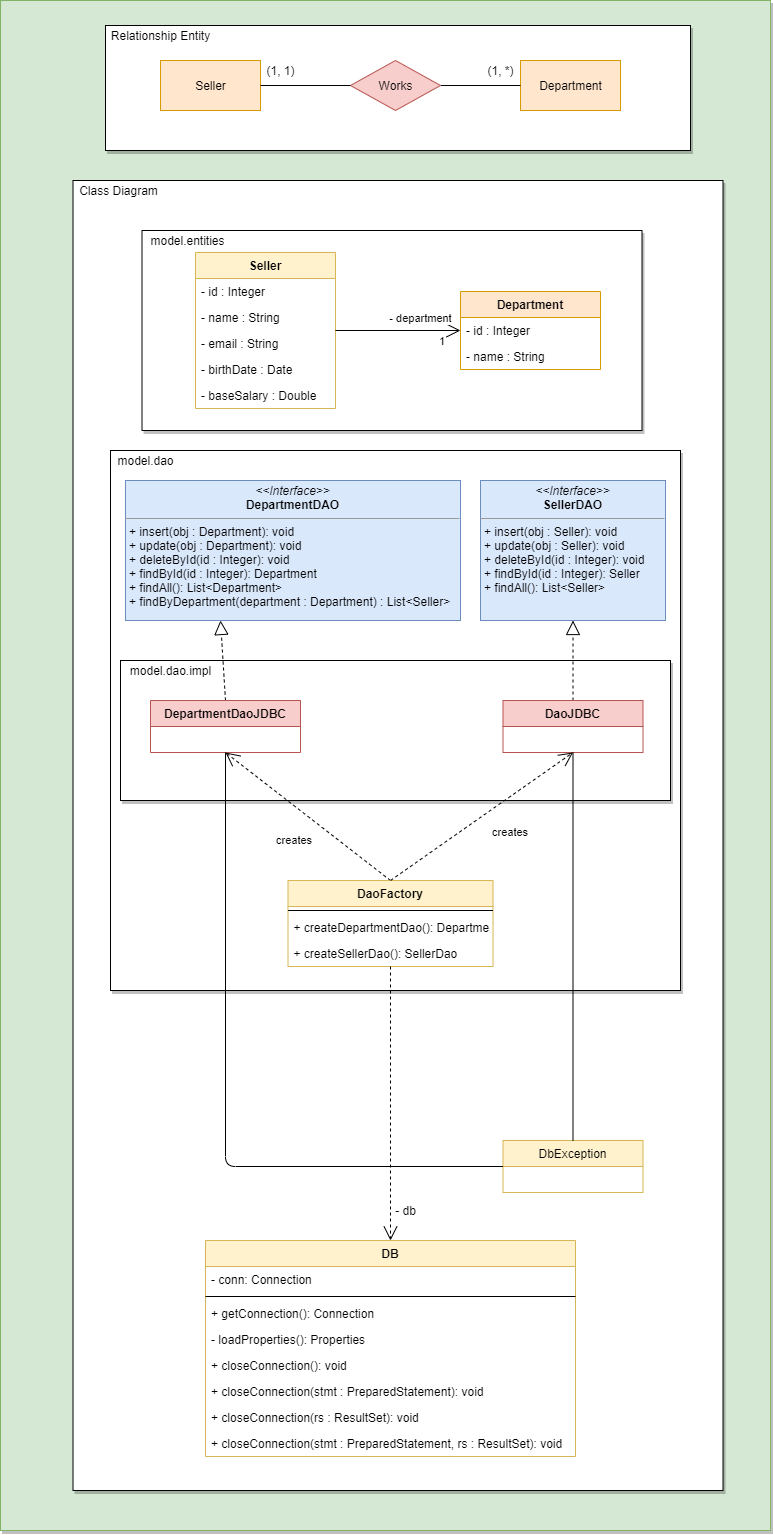

The diagram above was exported from draw.io. Its source (the exported page's mxGraphModel, read from the mxfile embedded in the PNG):
<mxGraphModel dx="1830" dy="1098" grid="1" gridSize="10" guides="1" tooltips="1" connect="1" arrows="1" fold="1" page="1" pageScale="1" pageWidth="1169" pageHeight="827" math="0" shadow="0">
  <root>
    <mxCell id="0" />
    <mxCell id="1" parent="0" />
    <mxCell id="iQAAdtvitkLVRgJCICjq-3" value="" style="rounded=0;whiteSpace=wrap;html=1;shadow=1;glass=0;sketch=0;labelBorderColor=none;fillColor=#d5e8d4;strokeColor=#82b366;" parent="1" vertex="1">
      <mxGeometry x="160" y="10" width="770" height="1530" as="geometry" />
    </mxCell>
    <mxCell id="gEQZA1gdGm3VA8bRfiPD-11" value="" style="rounded=0;whiteSpace=wrap;html=1;shadow=1;glass=0;sketch=0;labelBorderColor=none;" parent="1" vertex="1">
      <mxGeometry x="232.5" y="190" width="650" height="1310" as="geometry" />
    </mxCell>
    <mxCell id="gEQZA1gdGm3VA8bRfiPD-63" value="" style="rounded=0;whiteSpace=wrap;html=1;shadow=1;glass=0;sketch=0;" parent="1" vertex="1">
      <mxGeometry x="270" y="460" width="570" height="540" as="geometry" />
    </mxCell>
    <mxCell id="iQAAdtvitkLVRgJCICjq-1" value="" style="rounded=0;whiteSpace=wrap;html=1;shadow=1;glass=0;sketch=0;" parent="1" vertex="1">
      <mxGeometry x="280" y="670" width="550" height="140" as="geometry" />
    </mxCell>
    <mxCell id="gEQZA1gdGm3VA8bRfiPD-61" value="" style="rounded=0;whiteSpace=wrap;html=1;shadow=1;glass=0;sketch=0;" parent="1" vertex="1">
      <mxGeometry x="301.5" y="240" width="500" height="200" as="geometry" />
    </mxCell>
    <mxCell id="gEQZA1gdGm3VA8bRfiPD-9" value="" style="rounded=0;whiteSpace=wrap;html=1;shadow=1;glass=0;sketch=0;" parent="1" vertex="1">
      <mxGeometry x="265" y="35" width="585" height="125" as="geometry" />
    </mxCell>
    <mxCell id="gEQZA1gdGm3VA8bRfiPD-1" value="Seller" style="html=1;dashed=0;whitespace=wrap;fillColor=#ffe6cc;strokeColor=#d79b00;" parent="1" vertex="1">
      <mxGeometry x="320" y="70" width="100" height="50" as="geometry" />
    </mxCell>
    <mxCell id="gEQZA1gdGm3VA8bRfiPD-2" value="Department" style="html=1;dashed=0;whitespace=wrap;fillColor=#ffe6cc;strokeColor=#d79b00;" parent="1" vertex="1">
      <mxGeometry x="680" y="70" width="100" height="50" as="geometry" />
    </mxCell>
    <mxCell id="gEQZA1gdGm3VA8bRfiPD-3" value="" style="endArrow=none;html=1;exitX=1;exitY=0.5;exitDx=0;exitDy=0;entryX=0;entryY=0.5;entryDx=0;entryDy=0;startArrow=none;" parent="1" source="gEQZA1gdGm3VA8bRfiPD-4" target="gEQZA1gdGm3VA8bRfiPD-2" edge="1">
      <mxGeometry width="50" height="50" relative="1" as="geometry">
        <mxPoint x="700" y="180" as="sourcePoint" />
        <mxPoint x="750" y="130" as="targetPoint" />
      </mxGeometry>
    </mxCell>
    <mxCell id="gEQZA1gdGm3VA8bRfiPD-4" value="Works" style="shape=rhombus;html=1;dashed=0;whitespace=wrap;perimeter=rhombusPerimeter;fillColor=#f8cecc;strokeColor=#b85450;" parent="1" vertex="1">
      <mxGeometry x="510" y="70" width="90" height="50" as="geometry" />
    </mxCell>
    <mxCell id="gEQZA1gdGm3VA8bRfiPD-5" value="" style="endArrow=none;html=1;exitX=1;exitY=0.5;exitDx=0;exitDy=0;entryX=0;entryY=0.5;entryDx=0;entryDy=0;" parent="1" source="gEQZA1gdGm3VA8bRfiPD-1" target="gEQZA1gdGm3VA8bRfiPD-4" edge="1">
      <mxGeometry width="50" height="50" relative="1" as="geometry">
        <mxPoint x="430" y="95" as="sourcePoint" />
        <mxPoint x="680" y="95" as="targetPoint" />
      </mxGeometry>
    </mxCell>
    <mxCell id="gEQZA1gdGm3VA8bRfiPD-6" value="(1, 1)" style="text;html=1;align=center;verticalAlign=middle;resizable=0;points=[];autosize=1;strokeColor=none;" parent="1" vertex="1">
      <mxGeometry x="420" y="70" width="40" height="20" as="geometry" />
    </mxCell>
    <mxCell id="gEQZA1gdGm3VA8bRfiPD-7" value="(1, *)" style="text;html=1;align=center;verticalAlign=middle;resizable=0;points=[];autosize=1;strokeColor=none;" parent="1" vertex="1">
      <mxGeometry x="640" y="70" width="40" height="20" as="geometry" />
    </mxCell>
    <mxCell id="gEQZA1gdGm3VA8bRfiPD-10" value="Relationship Entity" style="text;html=1;align=center;verticalAlign=middle;resizable=0;points=[];autosize=1;strokeColor=none;" parent="1" vertex="1">
      <mxGeometry x="265" y="35" width="110" height="20" as="geometry" />
    </mxCell>
    <mxCell id="gEQZA1gdGm3VA8bRfiPD-12" value="Class Diagram" style="text;html=1;align=center;verticalAlign=middle;resizable=0;points=[];autosize=1;strokeColor=none;" parent="1" vertex="1">
      <mxGeometry x="232.5" y="190" width="90" height="20" as="geometry" />
    </mxCell>
    <mxCell id="gEQZA1gdGm3VA8bRfiPD-21" value="Seller" style="swimlane;fontStyle=1;childLayout=stackLayout;horizontal=1;startSize=26;fillColor=#fff2cc;horizontalStack=0;resizeParent=1;resizeParentMax=0;resizeLast=0;collapsible=1;marginBottom=0;strokeColor=#d6b656;" parent="1" vertex="1">
      <mxGeometry x="355" y="262" width="140" height="156" as="geometry">
        <mxRectangle x="290" y="480" width="60" height="26" as="alternateBounds" />
      </mxGeometry>
    </mxCell>
    <mxCell id="gEQZA1gdGm3VA8bRfiPD-22" value="- id : Integer" style="text;strokeColor=none;fillColor=none;align=left;verticalAlign=top;spacingLeft=4;spacingRight=4;overflow=hidden;rotatable=0;points=[[0,0.5],[1,0.5]];portConstraint=eastwest;" parent="gEQZA1gdGm3VA8bRfiPD-21" vertex="1">
      <mxGeometry y="26" width="140" height="26" as="geometry" />
    </mxCell>
    <mxCell id="gEQZA1gdGm3VA8bRfiPD-23" value="- name : String" style="text;strokeColor=none;fillColor=none;align=left;verticalAlign=top;spacingLeft=4;spacingRight=4;overflow=hidden;rotatable=0;points=[[0,0.5],[1,0.5]];portConstraint=eastwest;" parent="gEQZA1gdGm3VA8bRfiPD-21" vertex="1">
      <mxGeometry y="52" width="140" height="26" as="geometry" />
    </mxCell>
    <mxCell id="gEQZA1gdGm3VA8bRfiPD-24" value="- email : String" style="text;strokeColor=none;fillColor=none;align=left;verticalAlign=top;spacingLeft=4;spacingRight=4;overflow=hidden;rotatable=0;points=[[0,0.5],[1,0.5]];portConstraint=eastwest;" parent="gEQZA1gdGm3VA8bRfiPD-21" vertex="1">
      <mxGeometry y="78" width="140" height="26" as="geometry" />
    </mxCell>
    <mxCell id="gEQZA1gdGm3VA8bRfiPD-25" value="- birthDate : Date" style="text;strokeColor=none;fillColor=none;align=left;verticalAlign=top;spacingLeft=4;spacingRight=4;overflow=hidden;rotatable=0;points=[[0,0.5],[1,0.5]];portConstraint=eastwest;" parent="gEQZA1gdGm3VA8bRfiPD-21" vertex="1">
      <mxGeometry y="104" width="140" height="26" as="geometry" />
    </mxCell>
    <mxCell id="gEQZA1gdGm3VA8bRfiPD-26" value="- baseSalary : Double" style="text;strokeColor=none;fillColor=none;align=left;verticalAlign=top;spacingLeft=4;spacingRight=4;overflow=hidden;rotatable=0;points=[[0,0.5],[1,0.5]];portConstraint=eastwest;" parent="gEQZA1gdGm3VA8bRfiPD-21" vertex="1">
      <mxGeometry y="130" width="140" height="26" as="geometry" />
    </mxCell>
    <mxCell id="gEQZA1gdGm3VA8bRfiPD-29" value="1" style="endArrow=open;html=1;endSize=12;startArrow=none;startSize=14;startFill=0;edgeStyle=orthogonalEdgeStyle;align=left;verticalAlign=bottom;" parent="1" source="gEQZA1gdGm3VA8bRfiPD-21" target="gEQZA1gdGm3VA8bRfiPD-32" edge="1">
      <mxGeometry x="0.625" y="-20" relative="1" as="geometry">
        <mxPoint x="450" y="332" as="sourcePoint" />
        <mxPoint x="610" y="327" as="targetPoint" />
        <mxPoint as="offset" />
      </mxGeometry>
    </mxCell>
    <mxCell id="gEQZA1gdGm3VA8bRfiPD-38" value="- department" style="edgeLabel;html=1;align=center;verticalAlign=middle;resizable=0;points=[];" parent="gEQZA1gdGm3VA8bRfiPD-29" vertex="1" connectable="0">
      <mxGeometry x="0.7298" y="-1" relative="1" as="geometry">
        <mxPoint x="-24" y="-14" as="offset" />
      </mxGeometry>
    </mxCell>
    <mxCell id="gEQZA1gdGm3VA8bRfiPD-32" value="Department" style="swimlane;fontStyle=1;childLayout=stackLayout;horizontal=1;startSize=26;fillColor=#ffe6cc;horizontalStack=0;resizeParent=1;resizeParentMax=0;resizeLast=0;collapsible=1;marginBottom=0;strokeColor=#d79b00;" parent="1" vertex="1">
      <mxGeometry x="620" y="301" width="140" height="78" as="geometry">
        <mxRectangle x="620" y="480" width="60" height="26" as="alternateBounds" />
      </mxGeometry>
    </mxCell>
    <mxCell id="gEQZA1gdGm3VA8bRfiPD-33" value="- id : Integer" style="text;strokeColor=none;fillColor=none;align=left;verticalAlign=top;spacingLeft=4;spacingRight=4;overflow=hidden;rotatable=0;points=[[0,0.5],[1,0.5]];portConstraint=eastwest;" parent="gEQZA1gdGm3VA8bRfiPD-32" vertex="1">
      <mxGeometry y="26" width="140" height="26" as="geometry" />
    </mxCell>
    <mxCell id="gEQZA1gdGm3VA8bRfiPD-34" value="- name : String" style="text;strokeColor=none;fillColor=none;align=left;verticalAlign=top;spacingLeft=4;spacingRight=4;overflow=hidden;rotatable=0;points=[[0,0.5],[1,0.5]];portConstraint=eastwest;" parent="gEQZA1gdGm3VA8bRfiPD-32" vertex="1">
      <mxGeometry y="52" width="140" height="26" as="geometry" />
    </mxCell>
    <mxCell id="gEQZA1gdGm3VA8bRfiPD-42" value="&lt;p style=&quot;margin: 0px ; margin-top: 4px ; text-align: center&quot;&gt;&lt;i&gt;&amp;lt;&amp;lt;Interface&amp;gt;&amp;gt;&lt;/i&gt;&lt;br&gt;&lt;b&gt;DepartmentDAO&lt;/b&gt;&lt;/p&gt;&lt;hr size=&quot;1&quot;&gt;&lt;p style=&quot;margin: 0px ; margin-left: 4px&quot;&gt;+ insert(obj : Department): void&lt;br&gt;+ update(obj : Department): void&lt;br&gt;&lt;/p&gt;&lt;p style=&quot;margin: 0px ; margin-left: 4px&quot;&gt;+ deleteById(id : Integer): void&lt;br&gt;&lt;/p&gt;&lt;p style=&quot;margin: 0px ; margin-left: 4px&quot;&gt;+ findById(id : Integer): Department&amp;nbsp;&amp;nbsp;&lt;span&gt;&#09;&lt;/span&gt;&lt;/p&gt;&lt;p style=&quot;margin: 0px ; margin-left: 4px&quot;&gt;+ findAll(): List&amp;lt;Department&amp;gt;&lt;br&gt;&lt;/p&gt;&lt;p style=&quot;margin: 0px ; margin-left: 4px&quot;&gt;+ findByDepartment(department : Department) : List&amp;lt;Seller&amp;gt;&lt;/p&gt;" style="verticalAlign=top;align=left;overflow=fill;fontSize=12;fontFamily=Helvetica;html=1;fillColor=#dae8fc;strokeColor=#6c8ebf;" parent="1" vertex="1">
      <mxGeometry x="285" y="490" width="335" height="140" as="geometry" />
    </mxCell>
    <mxCell id="gEQZA1gdGm3VA8bRfiPD-43" value="&lt;p style=&quot;margin: 0px ; margin-top: 4px ; text-align: center&quot;&gt;&lt;i&gt;&amp;lt;&amp;lt;Interface&amp;gt;&amp;gt;&lt;/i&gt;&lt;br&gt;&lt;b&gt;SellerDAO&lt;/b&gt;&lt;/p&gt;&lt;hr size=&quot;1&quot;&gt;&lt;p style=&quot;margin: 0px ; margin-left: 4px&quot;&gt;+ insert(obj : Seller): void&lt;br&gt;+ update(obj : Seller): void&lt;br&gt;&lt;/p&gt;&lt;p style=&quot;margin: 0px ; margin-left: 4px&quot;&gt;+ deleteById(id : Integer): void&lt;br&gt;&lt;/p&gt;&lt;p style=&quot;margin: 0px ; margin-left: 4px&quot;&gt;+ findById(id : Integer): Seller&lt;/p&gt;&lt;p style=&quot;margin: 0px ; margin-left: 4px&quot;&gt;+ findAll(): List&amp;lt;Seller&amp;gt;&lt;br&gt;&lt;/p&gt;" style="verticalAlign=top;align=left;overflow=fill;fontSize=12;fontFamily=Helvetica;html=1;fillColor=#dae8fc;strokeColor=#6c8ebf;" parent="1" vertex="1">
      <mxGeometry x="640" y="490" width="185" height="140" as="geometry" />
    </mxCell>
    <mxCell id="gEQZA1gdGm3VA8bRfiPD-44" value="" style="endArrow=block;dashed=1;endFill=0;endSize=12;html=1;align=left;verticalAlign=bottom;exitX=0.5;exitY=0;exitDx=0;exitDy=0;" parent="1" source="gEQZA1gdGm3VA8bRfiPD-46" edge="1">
      <mxGeometry width="160" relative="1" as="geometry">
        <mxPoint x="510" y="800" as="sourcePoint" />
        <mxPoint x="380" y="630" as="targetPoint" />
      </mxGeometry>
    </mxCell>
    <mxCell id="gEQZA1gdGm3VA8bRfiPD-45" value="" style="endArrow=block;dashed=1;endFill=0;endSize=12;html=1;align=left;verticalAlign=bottom;entryX=0.5;entryY=1;entryDx=0;entryDy=0;exitX=0.5;exitY=0;exitDx=0;exitDy=0;" parent="1" source="gEQZA1gdGm3VA8bRfiPD-52" target="gEQZA1gdGm3VA8bRfiPD-43" edge="1">
      <mxGeometry width="160" relative="1" as="geometry">
        <mxPoint x="860" y="685" as="sourcePoint" />
        <mxPoint x="385" y="640" as="targetPoint" />
      </mxGeometry>
    </mxCell>
    <mxCell id="gEQZA1gdGm3VA8bRfiPD-46" value="DepartmentDaoJDBC" style="swimlane;fontStyle=1;childLayout=stackLayout;horizontal=1;startSize=26;fillColor=#f8cecc;horizontalStack=0;resizeParent=1;resizeParentMax=0;resizeLast=0;collapsible=1;marginBottom=0;strokeColor=#b85450;" parent="1" vertex="1">
      <mxGeometry x="310" y="710" width="150" height="52" as="geometry">
        <mxRectangle x="290" y="480" width="60" height="26" as="alternateBounds" />
      </mxGeometry>
    </mxCell>
    <mxCell id="gEQZA1gdGm3VA8bRfiPD-52" value="DaoJDBC" style="swimlane;fontStyle=1;childLayout=stackLayout;horizontal=1;startSize=26;fillColor=#f8cecc;horizontalStack=0;resizeParent=1;resizeParentMax=0;resizeLast=0;collapsible=1;marginBottom=0;strokeColor=#b85450;" parent="1" vertex="1">
      <mxGeometry x="662.5" y="710" width="140" height="52" as="geometry">
        <mxRectangle x="290" y="480" width="60" height="26" as="alternateBounds" />
      </mxGeometry>
    </mxCell>
    <mxCell id="gEQZA1gdGm3VA8bRfiPD-53" value="creates" style="endArrow=open;endSize=12;dashed=1;html=1;align=left;verticalAlign=bottom;exitX=0.5;exitY=0;exitDx=0;exitDy=0;entryX=0.5;entryY=1;entryDx=0;entryDy=0;" parent="1" source="gEQZA1gdGm3VA8bRfiPD-55" target="gEQZA1gdGm3VA8bRfiPD-46" edge="1">
      <mxGeometry x="0.0568" y="47" width="160" relative="1" as="geometry">
        <mxPoint x="470" y="735.58" as="sourcePoint" />
        <mxPoint x="630" y="735.58" as="targetPoint" />
        <mxPoint y="-1" as="offset" />
      </mxGeometry>
    </mxCell>
    <mxCell id="gEQZA1gdGm3VA8bRfiPD-55" value="DaoFactory" style="swimlane;fontStyle=1;align=center;verticalAlign=top;childLayout=stackLayout;horizontal=1;startSize=26;horizontalStack=0;resizeParent=1;resizeParentMax=0;resizeLast=0;collapsible=1;marginBottom=0;fillColor=#fff2cc;strokeColor=#d6b656;" parent="1" vertex="1">
      <mxGeometry x="447.5" y="890" width="205" height="86" as="geometry" />
    </mxCell>
    <mxCell id="gEQZA1gdGm3VA8bRfiPD-57" value="" style="line;strokeWidth=1;fillColor=none;align=left;verticalAlign=middle;spacingTop=-1;spacingLeft=3;spacingRight=3;rotatable=0;labelPosition=right;points=[];portConstraint=eastwest;" parent="gEQZA1gdGm3VA8bRfiPD-55" vertex="1">
      <mxGeometry y="26" width="205" height="8" as="geometry" />
    </mxCell>
    <mxCell id="gEQZA1gdGm3VA8bRfiPD-58" value="+ createDepartmentDao(): DepartmentDao" style="text;strokeColor=none;fillColor=none;align=left;verticalAlign=top;spacingLeft=4;spacingRight=4;overflow=hidden;rotatable=0;points=[[0,0.5],[1,0.5]];portConstraint=eastwest;" parent="gEQZA1gdGm3VA8bRfiPD-55" vertex="1">
      <mxGeometry y="34" width="205" height="26" as="geometry" />
    </mxCell>
    <mxCell id="gEQZA1gdGm3VA8bRfiPD-59" value="+ createSellerDao(): SellerDao" style="text;strokeColor=none;fillColor=none;align=left;verticalAlign=top;spacingLeft=4;spacingRight=4;overflow=hidden;rotatable=0;points=[[0,0.5],[1,0.5]];portConstraint=eastwest;" parent="gEQZA1gdGm3VA8bRfiPD-55" vertex="1">
      <mxGeometry y="60" width="205" height="26" as="geometry" />
    </mxCell>
    <mxCell id="gEQZA1gdGm3VA8bRfiPD-60" value="creates" style="endArrow=open;endSize=12;dashed=1;html=1;align=left;verticalAlign=bottom;exitX=0.5;exitY=0;exitDx=0;exitDy=0;entryX=0.5;entryY=1;entryDx=0;entryDy=0;" parent="1" source="gEQZA1gdGm3VA8bRfiPD-55" target="gEQZA1gdGm3VA8bRfiPD-52" edge="1">
      <mxGeometry x="-0.0594" y="-25" width="160" relative="1" as="geometry">
        <mxPoint x="560" y="900" as="sourcePoint" />
        <mxPoint x="385" y="772" as="targetPoint" />
        <mxPoint as="offset" />
      </mxGeometry>
    </mxCell>
    <mxCell id="gEQZA1gdGm3VA8bRfiPD-62" value="model.entities" style="text;html=1;align=center;verticalAlign=middle;resizable=0;points=[];autosize=1;strokeColor=none;" parent="1" vertex="1">
      <mxGeometry x="301.5" y="240" width="90" height="20" as="geometry" />
    </mxCell>
    <mxCell id="gEQZA1gdGm3VA8bRfiPD-64" value="model.dao" style="text;html=1;align=center;verticalAlign=middle;resizable=0;points=[];autosize=1;strokeColor=none;" parent="1" vertex="1">
      <mxGeometry x="270" y="460" width="70" height="20" as="geometry" />
    </mxCell>
    <mxCell id="iQAAdtvitkLVRgJCICjq-2" value="model.dao.impl" style="text;html=1;align=center;verticalAlign=middle;resizable=0;points=[];autosize=1;strokeColor=none;" parent="1" vertex="1">
      <mxGeometry x="280" y="670" width="100" height="20" as="geometry" />
    </mxCell>
    <mxCell id="iQAAdtvitkLVRgJCICjq-4" value="DB" style="swimlane;fontStyle=1;align=center;verticalAlign=top;childLayout=stackLayout;horizontal=1;startSize=26;horizontalStack=0;resizeParent=1;resizeParentMax=0;resizeLast=0;collapsible=1;marginBottom=0;fillColor=#fff2cc;strokeColor=#d6b656;" parent="1" vertex="1">
      <mxGeometry x="365" y="1250" width="370" height="216" as="geometry" />
    </mxCell>
    <mxCell id="iQAAdtvitkLVRgJCICjq-5" value="- conn: Connection" style="text;strokeColor=none;fillColor=none;align=left;verticalAlign=top;spacingLeft=4;spacingRight=4;overflow=hidden;rotatable=0;points=[[0,0.5],[1,0.5]];portConstraint=eastwest;" parent="iQAAdtvitkLVRgJCICjq-4" vertex="1">
      <mxGeometry y="26" width="370" height="26" as="geometry" />
    </mxCell>
    <mxCell id="iQAAdtvitkLVRgJCICjq-6" value="" style="line;strokeWidth=1;fillColor=none;align=left;verticalAlign=middle;spacingTop=-1;spacingLeft=3;spacingRight=3;rotatable=0;labelPosition=right;points=[];portConstraint=eastwest;" parent="iQAAdtvitkLVRgJCICjq-4" vertex="1">
      <mxGeometry y="52" width="370" height="8" as="geometry" />
    </mxCell>
    <mxCell id="iQAAdtvitkLVRgJCICjq-7" value="+ getConnection(): Connection" style="text;strokeColor=none;fillColor=none;align=left;verticalAlign=top;spacingLeft=4;spacingRight=4;overflow=hidden;rotatable=0;points=[[0,0.5],[1,0.5]];portConstraint=eastwest;" parent="iQAAdtvitkLVRgJCICjq-4" vertex="1">
      <mxGeometry y="60" width="370" height="26" as="geometry" />
    </mxCell>
    <mxCell id="iQAAdtvitkLVRgJCICjq-8" value="- loadProperties(): Properties" style="text;strokeColor=none;fillColor=none;align=left;verticalAlign=top;spacingLeft=4;spacingRight=4;overflow=hidden;rotatable=0;points=[[0,0.5],[1,0.5]];portConstraint=eastwest;" parent="iQAAdtvitkLVRgJCICjq-4" vertex="1">
      <mxGeometry y="86" width="370" height="26" as="geometry" />
    </mxCell>
    <mxCell id="iQAAdtvitkLVRgJCICjq-9" value="+ closeConnection(): void" style="text;strokeColor=none;fillColor=none;align=left;verticalAlign=top;spacingLeft=4;spacingRight=4;overflow=hidden;rotatable=0;points=[[0,0.5],[1,0.5]];portConstraint=eastwest;" parent="iQAAdtvitkLVRgJCICjq-4" vertex="1">
      <mxGeometry y="112" width="370" height="26" as="geometry" />
    </mxCell>
    <mxCell id="iQAAdtvitkLVRgJCICjq-10" value="+ closeConnection(stmt : PreparedStatement): void" style="text;strokeColor=none;fillColor=none;align=left;verticalAlign=top;spacingLeft=4;spacingRight=4;overflow=hidden;rotatable=0;points=[[0,0.5],[1,0.5]];portConstraint=eastwest;" parent="iQAAdtvitkLVRgJCICjq-4" vertex="1">
      <mxGeometry y="138" width="370" height="26" as="geometry" />
    </mxCell>
    <mxCell id="iQAAdtvitkLVRgJCICjq-11" value="+ closeConnection(rs : ResultSet): void" style="text;strokeColor=none;fillColor=none;align=left;verticalAlign=top;spacingLeft=4;spacingRight=4;overflow=hidden;rotatable=0;points=[[0,0.5],[1,0.5]];portConstraint=eastwest;" parent="iQAAdtvitkLVRgJCICjq-4" vertex="1">
      <mxGeometry y="164" width="370" height="26" as="geometry" />
    </mxCell>
    <mxCell id="iQAAdtvitkLVRgJCICjq-13" value="+ closeConnection(stmt : PreparedStatement, rs : ResultSet): void" style="text;strokeColor=none;fillColor=none;align=left;verticalAlign=top;spacingLeft=4;spacingRight=4;overflow=hidden;rotatable=0;points=[[0,0.5],[1,0.5]];portConstraint=eastwest;" parent="iQAAdtvitkLVRgJCICjq-4" vertex="1">
      <mxGeometry y="190" width="370" height="26" as="geometry" />
    </mxCell>
    <mxCell id="iQAAdtvitkLVRgJCICjq-18" value="DbException" style="swimlane;fontStyle=0;childLayout=stackLayout;horizontal=1;startSize=26;fillColor=#fff2cc;horizontalStack=0;resizeParent=1;resizeParentMax=0;resizeLast=0;collapsible=1;marginBottom=0;strokeColor=#d6b656;" parent="1" vertex="1">
      <mxGeometry x="662.5" y="1150" width="140" height="52" as="geometry" />
    </mxCell>
    <mxCell id="iQAAdtvitkLVRgJCICjq-27" value="" style="endArrow=open;endSize=12;dashed=1;html=1;align=left;verticalAlign=bottom;entryX=0.5;entryY=0;entryDx=0;entryDy=0;" parent="1" source="gEQZA1gdGm3VA8bRfiPD-59" target="iQAAdtvitkLVRgJCICjq-4" edge="1">
      <mxGeometry x="0.8595" y="10" width="160" relative="1" as="geometry">
        <mxPoint x="777.5" y="772" as="sourcePoint" />
        <mxPoint x="555" y="1260" as="targetPoint" />
        <mxPoint as="offset" />
      </mxGeometry>
    </mxCell>
    <mxCell id="iQAAdtvitkLVRgJCICjq-28" value="" style="endArrow=none;html=1;entryX=0.5;entryY=0;entryDx=0;entryDy=0;exitX=0.5;exitY=1;exitDx=0;exitDy=0;" parent="1" source="gEQZA1gdGm3VA8bRfiPD-52" target="iQAAdtvitkLVRgJCICjq-18" edge="1">
      <mxGeometry width="50" height="50" relative="1" as="geometry">
        <mxPoint x="520" y="1280" as="sourcePoint" />
        <mxPoint x="570" y="1230" as="targetPoint" />
      </mxGeometry>
    </mxCell>
    <mxCell id="iQAAdtvitkLVRgJCICjq-29" value="" style="endArrow=none;html=1;entryX=0;entryY=0.5;entryDx=0;entryDy=0;exitX=0.5;exitY=1;exitDx=0;exitDy=0;" parent="1" source="gEQZA1gdGm3VA8bRfiPD-46" target="iQAAdtvitkLVRgJCICjq-18" edge="1">
      <mxGeometry width="50" height="50" relative="1" as="geometry">
        <mxPoint x="742.5" y="772.0000000000002" as="sourcePoint" />
        <mxPoint x="742.5" y="1160" as="targetPoint" />
        <Array as="points">
          <mxPoint x="385" y="1176" />
        </Array>
      </mxGeometry>
    </mxCell>
    <mxCell id="iQAAdtvitkLVRgJCICjq-30" value="- db" style="text;html=1;align=center;verticalAlign=middle;resizable=0;points=[];autosize=1;strokeColor=none;" parent="1" vertex="1">
      <mxGeometry x="545" y="1210" width="40" height="20" as="geometry" />
    </mxCell>
  </root>
</mxGraphModel>